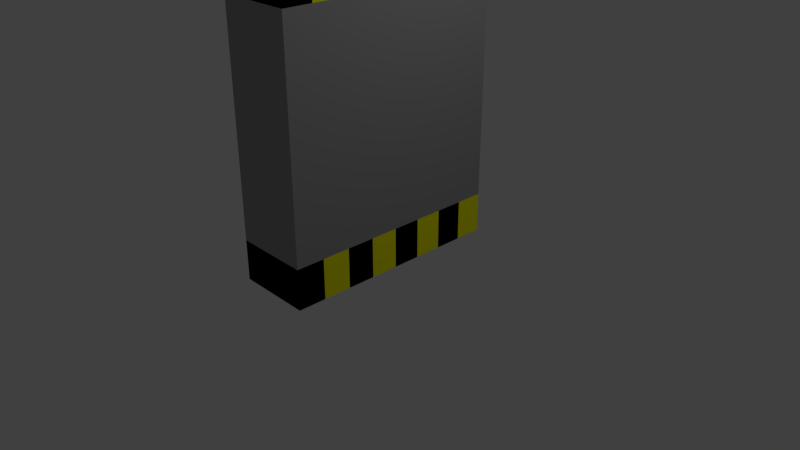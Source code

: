 # Source: Metal_Door_Nursery.blend  (saved by Blender 2.79.0; exported with 4.5.12 LTS)
import bpy
from mathutils import Matrix  # noqa: F401  (used for matrix-valued properties, if any)

bpy.ops.wm.read_factory_settings(use_empty=True)
scene = bpy.context.scene
scene.name = 'Scene'

# ---- collections
col_collection_1 = bpy.data.collections.new('Collection 1'); scene.collection.children.link(col_collection_1)

# ---- materials (node trees are filled in below, after node groups)
mat_metal_door_grey = bpy.data.materials.new('Metal Door Grey')
mat_metal_door_grey.alpha_threshold = 0.0
mat_metal_door_grey.use_transparent_shadow = False
mat_metal_door_grey.diffuse_color = (0.3424, 0.3424, 0.3424, 1.0)
mat_metal_door_grey.roughness = 0.5
mat_metal_door_grey.specular_intensity = 0.0
mat_metal_door_grey.line_color = (0.0, 0.0, 0.0, 1.0)
mat_metal_door_yellow = bpy.data.materials.new('Metal Door Yellow')
mat_metal_door_yellow.alpha_threshold = 0.0
mat_metal_door_yellow.use_transparent_shadow = False
mat_metal_door_yellow.diffuse_color = (1.0, 1.0, 0.0, 1.0)
mat_metal_door_yellow.roughness = 0.5
mat_metal_door_yellow.specular_intensity = 0.0
mat_metal_door_black = bpy.data.materials.new('Metal Door Black')
mat_metal_door_black.alpha_threshold = 0.0
mat_metal_door_black.use_transparent_shadow = False
mat_metal_door_black.diffuse_color = (0.0, 0.0, 0.0, 1.0)
mat_metal_door_black.roughness = 0.5
mat_metal_door_black.specular_intensity = 0.0

# ---- material node trees

# ---- world
world_world = bpy.data.worlds.new('World'); scene.world = world_world
world_world.color = (0.05088, 0.05088, 0.05088)
world_world.use_sun_shadow = False
world_world.sun_shadow_jitter_overblur = 0.0
world_world.cycles.sampling_method = 'MANUAL'

# ---- cameras
cam_camera = bpy.data.cameras.new('Camera')
cam_camera.clip_end = 100.0
cam_camera.lens = 35.0
cam_camera.sensor_width = 32.0
cam_camera.sensor_height = 18.0
cam_camera.ortho_scale = 7.314
cam_camera.dof.focus_distance = 0.0
cam_camera.dof.aperture_fstop = 128.0

# ---- lights
light_lamp = bpy.data.lights.new('Lamp', 'POINT')
light_lamp.transmission_factor = 0.0
light_lamp.cutoff_distance = 30.0
light_lamp.energy = 100.0
light_lamp.shadow_buffer_clip_start = 1.001
light_lamp.shadow_soft_size = 0.1
light_lamp.shadow_maximum_resolution = 0.006
light_lamp.use_absolute_resolution = True

# ---- meshes
me_cube_001 = bpy.data.meshes.new('Cube.001')
me_cube_001.from_pydata([(0.5, 1.5, 0.01083), (0.5, -1.5, 0.01083), (-0.5, -1.5, 0.01083), (-0.5, 1.5, 0.01083), (0.5, 1.5, 4.011), (0.5, -1.5, 4.011), (-0.5, -1.5, 4.011), (-0.5, 1.5, 4.011), (0.5, 1.5, 0.5422), (0.5, -1.5, 0.5422), (-0.5, -1.5, 0.5422), (-0.5, 1.5, 0.5422), (0.5, 1.5, 3.443), (0.5, -1.5, 3.443), (-0.5, -1.5, 3.443), (-0.5, 1.5, 3.443), (0.5, 4.009e-08, 0.01083), (-0.5, 8.792e-07, 0.01083), (0.5, -1.47e-06, 4.011), (-0.5, 5.436e-07, 4.011), (-0.5, 7.953e-07, 0.5422), (0.5, -1.277e-07, 0.5422), (-0.5, 7.114e-07, 3.443), (0.5, -1.302e-06, 3.443), (0.5, -0.75, 0.01083), (-0.5, 0.75, 0.01083), (0.5, -0.75, 4.011), (-0.5, 0.75, 4.011), (-0.5, 0.75, 0.5422), (0.5, -0.75, 0.5422), (-0.5, 0.75, 3.443), (0.5, -0.75, 3.443), (0.5, 0.75, 0.01083), (-0.5, -0.75, 0.01083), (0.5, 0.75, 4.011), (-0.5, -0.75, 4.011), (-0.5, -0.75, 0.5422), (0.5, 0.75, 0.5422), (-0.5, -0.75, 3.443), (0.5, 0.75, 3.443), (0.5, -1.125, 0.01083), (-0.5, 1.125, 0.01083), (0.5, -1.125, 4.011), (-0.5, 1.125, 4.011), (-0.5, 1.125, 0.5422), (0.5, -1.125, 0.5422), (0.5, 1.5, 1.993), (0.5, -1.5, 1.993), (-0.5, -1.5, 1.993), (-0.5, 1.5, 1.993), (-0.5, 1.125, 3.443), (0.5, -1.125, 3.443), (0.5, 0.375, 0.01083), (-0.5, -0.375, 0.01083), (0.5, 0.375, 4.011), (-0.5, -0.375, 4.011), (-0.5, -0.375, 0.5422), (0.5, 0.375, 0.5422), (-0.5, -0.375, 3.443), (0.5, 0.375, 3.443), (0.5, -7.151e-07, 1.993), (-0.5, 7.533e-07, 1.993), (0.5, -0.375, 0.01083), (-0.5, 0.375, 0.01083), (0.5, -0.375, 4.011), (-0.5, 0.375, 4.011), (-0.5, 0.375, 0.5422), (0.5, -0.375, 0.5422), (-0.5, 0.375, 3.443), (0.5, -0.375, 3.443), (0.5, 1.125, 0.01083), (-0.5, -1.125, 0.01083), (0.5, 1.125, 4.011), (-0.5, -1.125, 4.011), (-0.5, -1.125, 0.5422), (0.5, 1.125, 0.5422), (-0.5, -1.125, 3.443), (0.5, 1.125, 3.443), (-0.5, -0.75, 1.993), (0.5, 0.75, 1.993), (0.5, -0.75, 1.993), (-0.5, 0.75, 1.993), (-0.5, 0.375, 1.993), (0.5, -0.375, 1.993), (0.5, 1.125, 1.993), (-0.5, -1.125, 1.993), (-0.5, -0.375, 1.993), (0.5, 0.375, 1.993), (0.5, -1.125, 1.993), (-0.5, 1.125, 1.993)], [], [(35, 73, 42, 26), (26, 42, 51, 31), (27, 43, 50, 30), (0, 3, 11, 8), (28, 44, 41, 25), (29, 45, 40, 24), (89, 50, 15, 49), (12, 15, 7, 4), (88, 51, 13, 47), (87, 59, 23, 60), (86, 58, 22, 61), (24, 33, 53, 62), (52, 63, 25, 32), (85, 76, 38, 78), (84, 77, 39, 79), (83, 69, 31, 80), (82, 68, 30, 81), (4, 7, 43, 72), (12, 4, 72, 77), (14, 6, 73, 76), (2, 10, 74, 71), (0, 8, 75, 70), (66, 82, 81, 28), (20, 61, 82, 66), (61, 22, 68, 82), (67, 83, 80, 29), (21, 60, 83, 67), (60, 23, 69, 83), (75, 84, 79, 37), (8, 46, 84, 75), (46, 12, 77, 84), (74, 85, 78, 36), (10, 48, 85, 74), (48, 14, 76, 85), (21, 67, 62, 16), (67, 29, 24, 62), (37, 57, 52, 32), (75, 37, 32, 70), (20, 66, 63, 17), (66, 28, 25, 63), (36, 56, 53, 33), (74, 36, 33, 71), (19, 65, 68, 22), (65, 27, 30, 68), (35, 55, 58, 38), (73, 35, 38, 76), (18, 64, 69, 23), (64, 26, 31, 69), (34, 54, 59, 39), (72, 34, 39, 77), (19, 55, 64, 18), (55, 35, 26, 64), (27, 65, 54, 34), (43, 27, 34, 72), (32, 25, 41, 70), (70, 41, 3, 0), (62, 53, 17, 16), (16, 17, 63, 52), (54, 65, 19, 18), (59, 54, 18, 23), (58, 55, 19, 22), (53, 56, 20, 17), (52, 57, 21, 16), (56, 86, 61, 20), (36, 78, 86, 56), (78, 38, 58, 86), (57, 87, 60, 21), (37, 79, 87, 57), (79, 39, 59, 87), (45, 88, 47, 9), (29, 80, 88, 45), (80, 31, 51, 88), (13, 14, 48, 47), (44, 89, 49, 11), (28, 81, 89, 44), (81, 30, 50, 89), (50, 43, 7, 15), (46, 49, 15, 12), (41, 44, 11, 3), (5, 6, 14, 13), (8, 11, 49, 46), (42, 73, 6, 5), (51, 42, 5, 13), (40, 45, 9, 1), (40, 71, 33, 24), (1, 2, 71, 40), (9, 10, 2, 1), (47, 48, 10, 9)])
me_cube_001.polygons.foreach_set('material_index', [1, 1, 2, 1, 2, 1, 0, 1, 0, 0, 0, 2, 1, 0, 0, 0, 0, 1, 1, 2, 2, 1, 0, 0, 0, 0, 0, 0, 0, 0, 0, 0, 0, 0, 1, 2, 1, 2, 2, 1, 2, 1, 2, 1, 2, 1, 1, 2, 1, 2, 1, 2, 1, 2, 2, 1, 1, 2, 2, 2, 1, 1, 2, 0, 0, 0, 0, 0, 0, 0, 0, 0, 0, 0, 0, 0, 1, 0, 1, 2, 0, 2, 2, 2, 1, 2, 2, 0])
me_cube_001.materials.append(mat_metal_door_grey)
me_cube_001.materials.append(mat_metal_door_yellow)
me_cube_001.materials.append(mat_metal_door_black)
me_cube_001.use_remesh_preserve_volume = False
me_cube_001.use_remesh_preserve_attributes = False
me_cube_001.use_mirror_vertex_groups = False
me_cube_001.update()

# ---- objects
ob_metal_door = bpy.data.objects.new('Metal Door', me_cube_001)
ob_lamp = bpy.data.objects.new('Lamp', light_lamp)
ob_camera = bpy.data.objects.new('Camera', cam_camera)

# ---- transforms, parenting, visibility, modifiers, constraints
ob_metal_door.location = (0.0, 0.0, 0.0)
ob_metal_door.lock_rotations_4d = False
ob_metal_door.empty_display_type = 'ARROWS'
ob_metal_door.lineart.crease_threshold = 0.0
ob_lamp.location = (4.076, 1.005, 5.904)
ob_lamp.rotation_euler = (0.6503, 0.05522, 1.866)
ob_lamp.lock_rotations_4d = False
ob_lamp.empty_display_type = 'ARROWS'
ob_lamp.color = (0.0, 0.0, 0.0, 0.0)
ob_lamp.lineart.crease_threshold = 0.0
ob_camera.location = (7.481, -6.508, 5.344)
ob_camera.rotation_euler = (1.109, 0.0, 0.8149)
ob_camera.lock_rotations_4d = False
ob_camera.empty_display_type = 'ARROWS'
ob_camera.color = (0.0, 0.0, 0.0, 0.0)
ob_camera.display_type = 'WIRE'
ob_camera.lineart.crease_threshold = 0.0

# ---- collection membership
col_collection_1.objects.link(ob_metal_door)
col_collection_1.objects.link(ob_lamp)
col_collection_1.objects.link(ob_camera)

# ---- scene / render settings (as saved in the file)
scene.camera = ob_camera
scene.frame_start = 1; scene.frame_end = 31; scene.frame_set(1)
scene.render.engine = 'BLENDER_EEVEE_NEXT'
scene.render.resolution_percentage = 50
scene.render.dither_intensity = 0.0
scene.cycles.use_denoising = False
scene.cycles.samples = 128
scene.cycles.sampling_pattern = 'TABULATED_SOBOL'
scene.cycles.use_adaptive_sampling = False
scene.cycles.use_light_tree = False
scene.cycles.blur_glossy = 0.0
scene.cycles.sample_clamp_indirect = 0.0
scene.view_settings.view_transform = 'Standard'
bpy.context.view_layer.update()
